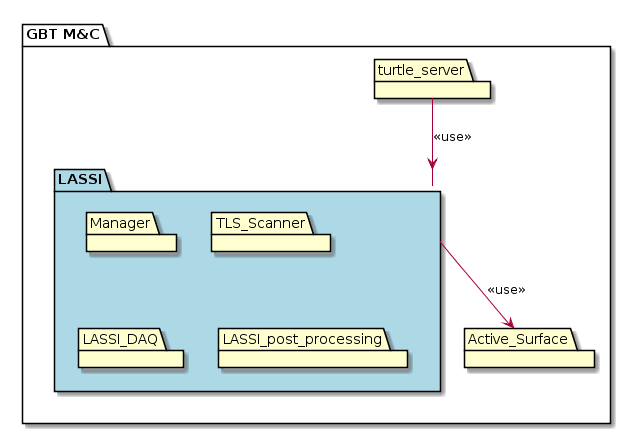

The diagram above was rendered by PlantUML. Its source (embedded in the PNG):
@startuml
package "GBT M&C" {
package LASSI #lightblue {
  package Manager
  package TLS_Scanner
  package LASSI_DAQ
  package LASSI_post_processing
}
package turtle_server
package Active_Surface

turtle_server --> LASSI : <<use>>
LASSI --> Active_Surface : <<use>>
}
@enduml